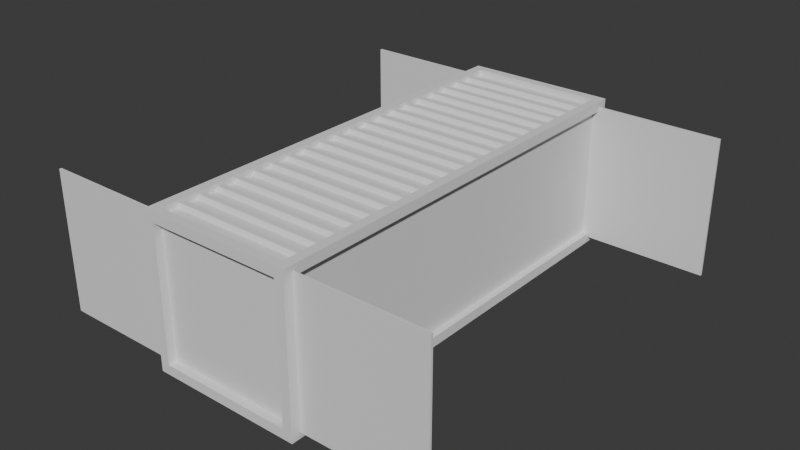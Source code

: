 # Source: cargo.blend  (saved by Blender 5.0.118; exported with 4.5.12 LTS)
import bpy
from mathutils import Matrix  # noqa: F401  (used for matrix-valued properties, if any)

bpy.ops.wm.read_factory_settings(use_empty=True)
scene = bpy.context.scene
scene.name = 'Scene'

# ---- collections
col_collection = bpy.data.collections.new('Collection'); scene.collection.children.link(col_collection)

# ---- world
world_world = bpy.data.worlds.new('World'); scene.world = world_world
world_world.use_nodes = True; world_world.node_tree.nodes.clear()
_N = world_world.node_tree.nodes; _L = world_world.node_tree.links
n0 = _N.new('ShaderNodeOutputWorld'); n0.name = 'World Output'; n0.location = (200, 100)
n1 = _N.new('ShaderNodeBackground'); n1.name = 'Background'; n1.location = (-200, 100)
n1.inputs[0].default_value = (0.05088, 0.05088, 0.05088, 1.0)
_L.new(n1.outputs[0], n0.inputs[0])
n0.is_active_output = True
world_world.color = (0.05088, 0.05088, 0.05088)
world_world.sun_shadow_jitter_overblur = 0.0

# ---- meshes
me_cube_003 = bpy.data.meshes.new('Cube.003')
me_cube_003.from_pydata([(-1.0, -1.0, -1.0), (-1.0, -1.0, 1.0), (-1.0, 1.0, -1.0), (-1.0, 1.0, 1.0), (1.0, -1.0, -1.0), (1.0, -1.0, 1.0), (1.0, 1.0, -1.0), (1.0, 1.0, 1.0), (-1.0, 0.9581, -1.0), (-1.0, -0.9581, -1.0), (-1.0, -0.9581, 1.0), (-1.0, 0.9581, 1.0), (1.0, -0.9581, -1.0), (1.0, 0.9581, -1.0), (1.0, 0.9581, 1.0), (1.0, -0.9581, 1.0), (-1.0, -1.0, -0.8711), (-1.0, -1.0, 0.8711), (-1.0, 1.0, 0.8711), (-1.0, 1.0, -0.8711), (1.0, 1.0, 0.8711), (1.0, 1.0, -0.8711), (1.0, -1.0, 0.8711), (1.0, -1.0, -0.8711), (1.0, 0.9581, 0.8711), (1.0, 0.9581, -0.8711), (1.0, -0.9581, 0.8711), (1.0, -0.9581, -0.8711), (-1.0, -0.9581, 0.8711), (-1.0, -0.9581, -0.8711), (-1.0, 0.9581, 0.8711), (-1.0, 0.9581, -0.8711), (0.8757, 1.0, -1.0), (-0.8757, 1.0, -1.0), (-0.8757, 1.0, 1.0), (0.8757, 1.0, 1.0), (-0.8757, -1.0, -1.0), (0.8757, -1.0, -1.0), (0.8757, -1.0, 1.0), (-0.8757, -1.0, 1.0), (-0.8757, 0.9581, 1.0), (0.8757, 0.9581, 1.0), (-0.8757, -0.9581, 1.0), (0.8757, -0.9581, 1.0), (0.8757, 0.9581, -1.0), (-0.8757, 0.9581, -1.0), (0.8757, -0.9581, -1.0), (-0.8757, -0.9581, -1.0), (0.8757, -1.0, -0.8711), (-0.8757, -1.0, -0.8711), (0.8757, -1.0, 0.8711), (-0.8757, -1.0, 0.8711), (-0.8757, 1.0, -0.8711), (0.8757, 1.0, -0.8711), (-0.8757, 1.0, 0.8711), (0.8757, 1.0, 0.8711), (0.918, 0.9581, 0.8711), (0.918, 0.9581, -0.8711), (0.918, -0.9581, 0.8711), (0.918, -0.9581, -0.8711), (-0.918, -0.9581, 0.8711), (-0.918, -0.9581, -0.8711), (-0.918, 0.9581, 0.8711), (-0.918, 0.9581, -0.8711), (-0.8757, 0.9581, 0.9209), (0.8757, 0.9581, 0.9209), (-0.8757, -0.9581, 0.9209), (0.8757, -0.9581, 0.9209), (0.8757, 0.9581, -0.9209), (-0.8757, 0.9581, -0.9209), (0.8757, -0.9581, -0.9209), (-0.8757, -0.9581, -0.9209), (0.8757, -0.9644, -0.8711), (-0.8757, -0.9644, -0.8711), (0.8757, -0.9644, 0.8711), (-0.8757, -0.9644, 0.8711), (-0.8757, 0.9644, -0.8711), (0.8757, 0.9644, -0.8711), (-0.8757, 0.9644, 0.8711), (0.8757, 0.9644, 0.8711)], [], [(30, 11, 3, 18), (55, 35, 7, 20), (26, 15, 5, 22), (51, 39, 1, 17), (46, 12, 4, 37), (42, 10, 1, 39), (34, 3, 11, 40), (40, 11, 10, 42), (32, 6, 13, 44), (44, 13, 12, 46), (20, 7, 14, 24), (24, 14, 15, 26), (17, 1, 10, 28), (28, 10, 11, 30), (9, 29, 31, 8), (29, 28, 60, 61), (0, 16, 29, 9), (16, 17, 28, 29), (13, 25, 27, 12), (30, 31, 63, 62), (6, 21, 25, 13), (21, 20, 24, 25), (36, 49, 16, 0), (49, 51, 17, 16), (12, 27, 23, 4), (27, 26, 22, 23), (32, 53, 21, 6), (53, 55, 20, 21), (8, 31, 19, 2), (31, 30, 18, 19), (19, 18, 54, 52), (51, 49, 73, 75), (2, 19, 52, 33), (33, 52, 53, 32), (23, 22, 50, 48), (52, 54, 78, 76), (4, 23, 48, 37), (37, 48, 49, 36), (8, 45, 47, 9), (42, 43, 67, 66), (2, 33, 45, 8), (33, 32, 44, 45), (14, 41, 43, 15), (44, 46, 70, 68), (7, 35, 41, 14), (35, 34, 40, 41), (15, 43, 38, 5), (43, 42, 39, 38), (9, 47, 36, 0), (47, 46, 37, 36), (22, 5, 38, 50), (50, 38, 39, 51), (18, 3, 34, 54), (54, 34, 35, 55), (26, 27, 59, 58), (27, 25, 57, 59), (25, 24, 56, 57), (31, 29, 61, 63), (24, 26, 58, 56), (28, 30, 62, 60), (41, 40, 64, 65), (43, 41, 65, 67), (47, 45, 69, 71), (40, 42, 66, 64), (46, 47, 71, 70), (45, 44, 68, 69), (76, 78, 79, 77), (72, 74, 75, 73), (55, 53, 77, 79), (54, 55, 79, 78), (53, 52, 76, 77), (50, 51, 75, 74), (48, 50, 74, 72), (49, 48, 72, 73)])
_uv = me_cube_003.uv_layers.new(name='UVMap')
_uv.uv.foreach_set('vector', [0.6089, 0.2448, 0.625, 0.2448, 0.625, 0.25, 0.6089, 0.25, 0.6089, 0.4845, 0.625, 0.4845, 0.625, 0.5, 0.6089, 0.5, 0.6089, 0.7448, 0.625, 0.7448, 0.625, 0.75, 0.6089, 0.75, 0.6089, 0.9845, 0.625, 0.9845, 0.625, 1.0, 0.6089, 1.0, 0.3595, 0.7448, 0.375, 0.7448, 0.375, 0.75, 0.3595, 0.75, 0.8595, 0.7448, 0.875, 0.7448, 0.875, 0.75, 0.8595, 0.75, 0.8595, 0.5, 0.875, 0.5, 0.875, 0.5052, 0.8595, 0.5052, 0.8595, 0.5052, 0.875, 0.5052, 0.875, 0.7448, 0.8595, 0.7448, 0.3595, 0.5, 0.375, 0.5, 0.375, 0.5052, 0.3595, 0.5052, 0.3595, 0.5052, 0.375, 0.5052, 0.375, 0.7448, 0.3595, 0.7448, 0.6089, 0.5, 0.625, 0.5, 0.625, 0.5052, 0.6089, 0.5052, 0.6089, 0.5052, 0.625, 0.5052, 0.625, 0.7448, 0.6089, 0.7448, 0.6089, 0.0, 0.625, 0.0, 0.625, 0.005234, 0.6089, 0.005234, 0.6089, 0.005234, 0.625, 0.005234, 0.625, 0.2448, 0.6089, 0.2448, 0.375, 0.005234, 0.3911, 0.005234, 0.3911, 0.2448, 0.375, 0.2448, 0.3911, 0.005234, 0.6089, 0.005234, 0.6089, 0.005234, 0.3911, 0.005234, 0.375, 0.0, 0.3911, 0.0, 0.3911, 0.005234, 0.375, 0.005234, 0.3911, 0.0, 0.6089, 0.0, 0.6089, 0.005234, 0.3911, 0.005234, 0.375, 0.5052, 0.3911, 0.5052, 0.3911, 0.7448, 0.375, 0.7448, 0.6089, 0.2448, 0.3911, 0.2448, 0.3911, 0.2448, 0.6089, 0.2448, 0.375, 0.5, 0.3911, 0.5, 0.3911, 0.5052, 0.375, 0.5052, 0.3911, 0.5, 0.6089, 0.5, 0.6089, 0.5052, 0.3911, 0.5052, 0.375, 0.9845, 0.3911, 0.9845, 0.3911, 1.0, 0.375, 1.0, 0.3911, 0.9845, 0.6089, 0.9845, 0.6089, 1.0, 0.3911, 1.0, 0.375, 0.7448, 0.3911, 0.7448, 0.3911, 0.75, 0.375, 0.75, 0.3911, 0.7448, 0.6089, 0.7448, 0.6089, 0.75, 0.3911, 0.75, 0.375, 0.4845, 0.3911, 0.4845, 0.3911, 0.5, 0.375, 0.5, 0.3911, 0.4845, 0.6089, 0.4845, 0.6089, 0.5, 0.3911, 0.5, 0.375, 0.2448, 0.3911, 0.2448, 0.3911, 0.25, 0.375, 0.25, 0.3911, 0.2448, 0.6089, 0.2448, 0.6089, 0.25, 0.3911, 0.25, 0.3911, 0.25, 0.6089, 0.25, 0.6089, 0.2655, 0.3911, 0.2655, 0.6089, 0.9845, 0.3911, 0.9845, 0.3911, 0.9845, 0.6089, 0.9845, 0.375, 0.25, 0.3911, 0.25, 0.3911, 0.2655, 0.375, 0.2655, 0.375, 0.2655, 0.3911, 0.2655, 0.3911, 0.4845, 0.375, 0.4845, 0.3911, 0.75, 0.6089, 0.75, 0.6089, 0.7655, 0.3911, 0.7655, 0.3911, 0.2655, 0.6089, 0.2655, 0.6089, 0.2655, 0.3911, 0.2655, 0.375, 0.75, 0.3911, 0.75, 0.3911, 0.7655, 0.375, 0.7655, 0.375, 0.7655, 0.3911, 0.7655, 0.3911, 0.9845, 0.375, 0.9845, 0.125, 0.5052, 0.1405, 0.5052, 0.1405, 0.7448, 0.125, 0.7448, 0.8595, 0.7448, 0.6405, 0.7448, 0.6405, 0.7448, 0.8595, 0.7448, 0.125, 0.5, 0.1405, 0.5, 0.1405, 0.5052, 0.125, 0.5052, 0.1405, 0.5, 0.3595, 0.5, 0.3595, 0.5052, 0.1405, 0.5052, 0.625, 0.5052, 0.6405, 0.5052, 0.6405, 0.7448, 0.625, 0.7448, 0.3595, 0.5052, 0.3595, 0.7448, 0.3595, 0.7448, 0.3595, 0.5052, 0.625, 0.5, 0.6405, 0.5, 0.6405, 0.5052, 0.625, 0.5052, 0.6405, 0.5, 0.8595, 0.5, 0.8595, 0.5052, 0.6405, 0.5052, 0.625, 0.7448, 0.6405, 0.7448, 0.6405, 0.75, 0.625, 0.75, 0.6405, 0.7448, 0.8595, 0.7448, 0.8595, 0.75, 0.6405, 0.75, 0.125, 0.7448, 0.1405, 0.7448, 0.1405, 0.75, 0.125, 0.75, 0.1405, 0.7448, 0.3595, 0.7448, 0.3595, 0.75, 0.1405, 0.75, 0.6089, 0.75, 0.625, 0.75, 0.625, 0.7655, 0.6089, 0.7655, 0.6089, 0.7655, 0.625, 0.7655, 0.625, 0.9845, 0.6089, 0.9845, 0.6089, 0.25, 0.625, 0.25, 0.625, 0.2655, 0.6089, 0.2655, 0.6089, 0.2655, 0.625, 0.2655, 0.625, 0.4845, 0.6089, 0.4845, 0.6089, 0.7448, 0.3911, 0.7448, 0.3911, 0.7448, 0.6089, 0.7448, 0.3911, 0.7448, 0.3911, 0.5052, 0.3911, 0.5052, 0.3911, 0.7448, 0.3911, 0.5052, 0.6089, 0.5052, 0.6089, 0.5052, 0.3911, 0.5052, 0.3911, 0.2448, 0.3911, 0.005234, 0.3911, 0.005234, 0.3911, 0.2448, 0.6089, 0.5052, 0.6089, 0.7448, 0.6089, 0.7448, 0.6089, 0.5052, 0.6089, 0.005234, 0.6089, 0.2448, 0.6089, 0.2448, 0.6089, 0.005234, 0.6405, 0.5052, 0.8595, 0.5052, 0.8595, 0.5052, 0.6405, 0.5052, 0.6405, 0.7448, 0.6405, 0.5052, 0.6405, 0.5052, 0.6405, 0.7448, 0.1405, 0.7448, 0.1405, 0.5052, 0.1405, 0.5052, 0.1405, 0.7448, 0.8595, 0.5052, 0.8595, 0.7448, 0.8595, 0.7448, 0.8595, 0.5052, 0.3595, 0.7448, 0.1405, 0.7448, 0.1405, 0.7448, 0.3595, 0.7448, 0.1405, 0.5052, 0.3595, 0.5052, 0.3595, 0.5052, 0.1405, 0.5052, 0.3911, 0.2655, 0.6089, 0.2655, 0.6089, 0.4845, 0.3911, 0.4845, 0.3911, 0.7655, 0.6089, 0.7655, 0.6089, 0.9845, 0.3911, 0.9845, 0.6089, 0.4845, 0.3911, 0.4845, 0.3911, 0.4845, 0.6089, 0.4845, 0.6089, 0.2655, 0.6089, 0.4845, 0.6089, 0.4845, 0.6089, 0.2655, 0.3911, 0.4845, 0.3911, 0.2655, 0.3911, 0.2655, 0.3911, 0.4845, 0.6089, 0.7655, 0.6089, 0.9845, 0.6089, 0.9845, 0.6089, 0.7655, 0.3911, 0.7655, 0.6089, 0.7655, 0.6089, 0.7655, 0.3911, 0.7655, 0.3911, 0.9845, 0.3911, 0.7655, 0.3911, 0.7655, 0.3911, 0.9845])
me_cube_003.update()
me_cube_004 = bpy.data.meshes.new('Cube.004')
me_cube_004.from_pydata([(0.8757, 0.9581, -0.9209), (-0.8757, 0.9581, -0.9209), (0.8757, -0.9581, -0.9209), (-0.8757, -0.9581, -0.9209), (-0.8757, 0.8894, -0.9209), (-0.8757, 0.8443, -0.9209), (-0.8757, 0.7982, -0.9209), (-0.8757, 0.7531, -0.9209), (-0.8757, 0.7069, -0.9209), (-0.8757, 0.6618, -0.9209), (-0.8757, 0.6157, -0.9209), (-0.8757, 0.5706, -0.9209), (-0.8757, 0.5244, -0.9209), (-0.8757, 0.4793, -0.9209), (-0.8757, 0.4332, -0.9209), (-0.8757, 0.3881, -0.9209), (-0.8757, 0.3419, -0.9209), (-0.8757, 0.2968, -0.9209), (-0.8757, 0.2507, -0.9209), (-0.8757, 0.2056, -0.9209), (-0.8757, 0.1594, -0.9209), (-0.8757, 0.1143, -0.9209), (-0.8757, 0.06817, -0.9209), (-0.8757, 0.02308, -0.9209), (-0.8757, -0.02308, -0.9209), (-0.8757, -0.06817, -0.9209), (-0.8757, -0.1143, -0.9209), (-0.8757, -0.1594, -0.9209), (-0.8757, -0.2056, -0.9209), (-0.8757, -0.2507, -0.9209), (-0.8757, -0.2968, -0.9209), (-0.8757, -0.3419, -0.9209), (-0.8757, -0.3881, -0.9209), (-0.8757, -0.4332, -0.9209), (-0.8757, -0.4793, -0.9209), (-0.8757, -0.5244, -0.9209), (-0.8757, -0.5706, -0.9209), (-0.8757, -0.6157, -0.9209), (-0.8757, -0.6618, -0.9209), (-0.8757, -0.7069, -0.9209), (-0.8757, -0.7531, -0.9209), (-0.8757, -0.7982, -0.9209), (-0.8757, -0.8443, -0.9209), (-0.8757, -0.8894, -0.9209), (0.8757, 0.8443, -0.9209), (0.8757, 0.8894, -0.9209), (0.8757, 0.7531, -0.9209), (0.8757, 0.7982, -0.9209), (0.8757, 0.6618, -0.9209), (0.8757, 0.7069, -0.9209), (0.8757, 0.5706, -0.9209), (0.8757, 0.6157, -0.9209), (0.8757, 0.4793, -0.9209), (0.8757, 0.5244, -0.9209), (0.8757, 0.3881, -0.9209), (0.8757, 0.4332, -0.9209), (0.8757, 0.2968, -0.9209), (0.8757, 0.3419, -0.9209), (0.8757, 0.2056, -0.9209), (0.8757, 0.2507, -0.9209), (0.8757, 0.1143, -0.9209), (0.8757, 0.1594, -0.9209), (0.8757, 0.02308, -0.9209), (0.8757, 0.06817, -0.9209), (0.8757, -0.06817, -0.9209), (0.8757, -0.02308, -0.9209), (0.8757, -0.1594, -0.9209), (0.8757, -0.1143, -0.9209), (0.8757, -0.2507, -0.9209), (0.8757, -0.2056, -0.9209), (0.8757, -0.3419, -0.9209), (0.8757, -0.2968, -0.9209), (0.8757, -0.4332, -0.9209), (0.8757, -0.3881, -0.9209), (0.8757, -0.5244, -0.9209), (0.8757, -0.4793, -0.9209), (0.8757, -0.6157, -0.9209), (0.8757, -0.5706, -0.9209), (0.8757, -0.7069, -0.9209), (0.8757, -0.6618, -0.9209), (0.8757, -0.7982, -0.9209), (0.8757, -0.7531, -0.9209), (0.8757, -0.8894, -0.9209), (0.8757, -0.8443, -0.9209), (0.8662, 0.88, -0.978), (0.8662, 0.8538, -0.978), (-0.8662, 0.8538, -0.978), (-0.8662, 0.88, -0.978), (0.8662, 0.7887, -0.978), (0.8662, 0.7625, -0.978), (-0.8662, 0.7625, -0.978), (-0.8662, 0.7887, -0.978), (0.8662, 0.6975, -0.978), (0.8662, 0.6713, -0.978), (-0.8662, 0.6713, -0.978), (-0.8662, 0.6975, -0.978), (0.8662, 0.6062, -0.978), (0.8662, 0.58, -0.978), (-0.8662, 0.58, -0.978), (-0.8662, 0.6062, -0.978), (0.8662, 0.515, -0.978), (0.8662, 0.4888, -0.978), (-0.8662, 0.4888, -0.978), (-0.8662, 0.515, -0.978), (0.8662, 0.4237, -0.978), (0.8662, 0.3975, -0.978), (-0.8662, 0.3975, -0.978), (-0.8662, 0.4237, -0.978), (0.8662, 0.3325, -0.978), (0.8662, 0.3063, -0.978), (-0.8662, 0.3063, -0.978), (-0.8662, 0.3325, -0.978), (0.8662, 0.2412, -0.978), (0.8662, 0.215, -0.978), (-0.8662, 0.215, -0.978), (-0.8662, 0.2412, -0.978), (0.8662, 0.15, -0.978), (0.8662, 0.1238, -0.978), (-0.8662, 0.1238, -0.978), (-0.8662, 0.15, -0.978), (0.8662, 0.05872, -0.978), (0.8662, 0.03253, -0.978), (-0.8662, 0.03253, -0.978), (-0.8662, 0.05872, -0.978), (0.8662, -0.03253, -0.978), (0.8662, -0.05872, -0.978), (-0.8662, -0.05872, -0.978), (-0.8662, -0.03253, -0.978), (0.8662, -0.1238, -0.978), (0.8662, -0.15, -0.978), (-0.8662, -0.15, -0.978), (-0.8662, -0.1238, -0.978), (0.8662, -0.215, -0.978), (0.8662, -0.2412, -0.978), (-0.8662, -0.2412, -0.978), (-0.8662, -0.215, -0.978), (0.8662, -0.3063, -0.978), (0.8662, -0.3325, -0.978), (-0.8662, -0.3325, -0.978), (-0.8662, -0.3063, -0.978), (0.8662, -0.3975, -0.978), (0.8662, -0.4237, -0.978), (-0.8662, -0.4237, -0.978), (-0.8662, -0.3975, -0.978), (0.8662, -0.4888, -0.978), (0.8662, -0.515, -0.978), (-0.8662, -0.515, -0.978), (-0.8662, -0.4888, -0.978), (0.8662, -0.58, -0.978), (0.8662, -0.6062, -0.978), (-0.8662, -0.6062, -0.978), (-0.8662, -0.58, -0.978), (0.8662, -0.6713, -0.978), (0.8662, -0.6975, -0.978), (-0.8662, -0.6975, -0.978), (-0.8662, -0.6713, -0.978), (0.8662, -0.7625, -0.978), (0.8662, -0.7887, -0.978), (-0.8662, -0.7887, -0.978), (-0.8662, -0.7625, -0.978), (0.8662, -0.8538, -0.978), (0.8662, -0.88, -0.978), (-0.8662, -0.88, -0.978), (-0.8662, -0.8538, -0.978)], [], [(22, 63, 120, 123), (76, 37, 150, 149), (51, 50, 97, 96), (23, 22, 123, 122), (77, 76, 149, 148), (8, 49, 92, 95), (62, 23, 122, 121), (34, 75, 144, 147), (9, 8, 95, 94), (63, 62, 121, 120), (35, 34, 147, 146), (48, 9, 94, 93), (20, 61, 116, 119), (74, 35, 146, 145), (49, 48, 93, 92), (21, 20, 119, 118), (75, 74, 145, 144), (6, 47, 88, 91), (60, 21, 118, 117), (32, 73, 140, 143), (1, 0, 45, 4), (5, 44, 47, 6), (7, 46, 49, 8), (9, 48, 51, 10), (11, 50, 53, 12), (13, 52, 55, 14), (15, 54, 57, 16), (17, 56, 59, 18), (19, 58, 61, 20), (21, 60, 63, 22), (23, 62, 65, 24), (25, 64, 67, 26), (27, 66, 69, 28), (29, 68, 71, 30), (31, 70, 73, 32), (33, 72, 75, 34), (35, 74, 77, 36), (37, 76, 79, 38), (39, 78, 81, 40), (41, 80, 83, 42), (43, 82, 2, 3), (85, 86, 87, 84), (89, 90, 91, 88), (93, 94, 95, 92), (97, 98, 99, 96), (101, 102, 103, 100), (105, 106, 107, 104), (109, 110, 111, 108), (113, 114, 115, 112), (117, 118, 119, 116), (121, 122, 123, 120), (125, 126, 127, 124), (129, 130, 131, 128), (133, 134, 135, 132), (137, 138, 139, 136), (141, 142, 143, 140), (145, 146, 147, 144), (149, 150, 151, 148), (153, 154, 155, 152), (157, 158, 159, 156), (161, 162, 163, 160), (50, 11, 98, 97), (37, 36, 151, 150), (65, 64, 125, 124), (11, 10, 99, 98), (36, 77, 148, 151), (64, 25, 126, 125), (10, 51, 96, 99), (79, 78, 153, 152), (25, 24, 127, 126), (53, 52, 101, 100), (78, 39, 154, 153), (24, 65, 124, 127), (52, 13, 102, 101), (39, 38, 155, 154), (67, 66, 129, 128), (13, 12, 103, 102), (38, 79, 152, 155), (66, 27, 130, 129), (12, 53, 100, 103), (81, 80, 157, 156), (27, 26, 131, 130), (55, 54, 105, 104), (80, 41, 158, 157), (26, 67, 128, 131), (54, 15, 106, 105), (41, 40, 159, 158), (69, 68, 133, 132), (15, 14, 107, 106), (40, 81, 156, 159), (68, 29, 134, 133), (14, 55, 104, 107), (83, 82, 161, 160), (29, 28, 135, 134), (57, 56, 109, 108), (82, 43, 162, 161), (28, 69, 132, 135), (56, 17, 110, 109), (43, 42, 163, 162), (71, 70, 137, 136), (17, 16, 111, 110), (45, 44, 85, 84), (42, 83, 160, 163), (70, 31, 138, 137), (16, 57, 108, 111), (44, 5, 86, 85), (31, 30, 139, 138), (59, 58, 113, 112), (5, 4, 87, 86), (30, 71, 136, 139), (58, 19, 114, 113), (4, 45, 84, 87), (73, 72, 141, 140), (19, 18, 115, 114), (47, 46, 89, 88), (72, 33, 142, 141), (18, 59, 112, 115), (46, 7, 90, 89), (33, 32, 143, 142), (61, 60, 117, 116), (7, 6, 91, 90)])
_uv = me_cube_004.uv_layers.new(name='UVMap')
_uv.uv.foreach_set('vector', [0.1405, 0.6165, 0.3595, 0.6165, 0.3595, 0.6165, 0.1405, 0.6165, 0.3595, 0.702, 0.1405, 0.702, 0.1405, 0.702, 0.3595, 0.702, 0.0, 0.0, 0.0, 0.0, 0.0, 0.0, 0.0, 0.0, 0.0, 0.0, 0.0, 0.0, 0.0, 0.0, 0.0, 0.0, 0.0, 0.0, 0.0, 0.0, 0.0, 0.0, 0.0, 0.0, 0.1405, 0.5366, 0.3595, 0.5366, 0.3595, 0.5366, 0.1405, 0.5366, 0.3595, 0.6221, 0.1405, 0.6221, 0.1405, 0.6221, 0.3595, 0.6221, 0.1405, 0.6849, 0.3595, 0.6849, 0.3595, 0.6849, 0.1405, 0.6849, 0.0, 0.0, 0.0, 0.0, 0.0, 0.0, 0.0, 0.0, 0.0, 0.0, 0.0, 0.0, 0.0, 0.0, 0.0, 0.0, 0.0, 0.0, 0.0, 0.0, 0.0, 0.0, 0.0, 0.0, 0.3595, 0.5423, 0.1405, 0.5423, 0.1405, 0.5423, 0.3595, 0.5423, 0.1405, 0.6051, 0.3595, 0.6051, 0.3595, 0.6051, 0.1405, 0.6051, 0.3595, 0.6906, 0.1405, 0.6906, 0.1405, 0.6906, 0.3595, 0.6906, 0.0, 0.0, 0.0, 0.0, 0.0, 0.0, 0.0, 0.0, 0.0, 0.0, 0.0, 0.0, 0.0, 0.0, 0.0, 0.0, 0.0, 0.0, 0.0, 0.0, 0.0, 0.0, 0.0, 0.0, 0.1405, 0.5252, 0.3595, 0.5252, 0.3595, 0.5252, 0.1405, 0.5252, 0.3595, 0.6107, 0.1405, 0.6107, 0.1405, 0.6107, 0.3595, 0.6107, 0.1405, 0.6735, 0.3595, 0.6735, 0.3595, 0.6735, 0.1405, 0.6735, 0.1405, 0.5052, 0.3595, 0.5052, 0.3595, 0.5138, 0.1405, 0.5138, 0.1405, 0.5195, 0.3595, 0.5195, 0.3595, 0.5252, 0.1405, 0.5252, 0.1405, 0.5309, 0.3595, 0.5309, 0.3595, 0.5366, 0.1405, 0.5366, 0.1405, 0.5423, 0.3595, 0.5423, 0.3595, 0.548, 0.1405, 0.548, 0.1405, 0.5537, 0.3595, 0.5537, 0.3595, 0.5594, 0.1405, 0.5594, 0.1405, 0.5651, 0.3595, 0.5651, 0.3595, 0.5709, 0.1405, 0.5709, 0.1405, 0.5765, 0.3595, 0.5765, 0.3595, 0.5823, 0.1405, 0.5823, 0.1405, 0.5879, 0.3595, 0.5879, 0.3595, 0.5937, 0.1405, 0.5937, 0.1405, 0.5993, 0.3595, 0.5993, 0.3595, 0.6051, 0.1405, 0.6051, 0.1405, 0.6107, 0.3595, 0.6107, 0.3595, 0.6165, 0.1405, 0.6165, 0.1405, 0.6221, 0.3595, 0.6221, 0.3595, 0.6279, 0.1405, 0.6279, 0.1405, 0.6335, 0.3595, 0.6335, 0.3595, 0.6393, 0.1405, 0.6393, 0.1405, 0.6449, 0.3595, 0.6449, 0.3595, 0.6507, 0.1405, 0.6507, 0.1405, 0.6563, 0.3595, 0.6563, 0.3595, 0.6621, 0.1405, 0.6621, 0.1405, 0.6677, 0.3595, 0.6677, 0.3595, 0.6735, 0.1405, 0.6735, 0.1405, 0.6791, 0.3595, 0.6791, 0.3595, 0.6849, 0.1405, 0.6849, 0.1405, 0.6906, 0.3595, 0.6906, 0.3595, 0.6963, 0.1405, 0.6963, 0.1405, 0.702, 0.3595, 0.702, 0.3595, 0.7077, 0.1405, 0.7077, 0.1405, 0.7134, 0.3595, 0.7134, 0.3595, 0.7191, 0.1405, 0.7191, 0.1405, 0.7248, 0.3595, 0.7248, 0.3595, 0.7305, 0.1405, 0.7305, 0.1405, 0.7362, 0.3595, 0.7362, 0.3595, 0.7448, 0.1405, 0.7448, 0.3595, 0.5195, 0.1405, 0.5195, 0.1405, 0.5138, 0.3595, 0.5138, 0.3595, 0.5309, 0.1405, 0.5309, 0.1405, 0.5252, 0.3595, 0.5252, 0.3595, 0.5423, 0.1405, 0.5423, 0.1405, 0.5366, 0.3595, 0.5366, 0.3595, 0.5537, 0.1405, 0.5537, 0.1405, 0.548, 0.3595, 0.548, 0.3595, 0.5651, 0.1405, 0.5651, 0.1405, 0.5594, 0.3595, 0.5594, 0.3595, 0.5765, 0.1405, 0.5765, 0.1405, 0.5709, 0.3595, 0.5709, 0.3595, 0.5879, 0.1405, 0.5879, 0.1405, 0.5823, 0.3595, 0.5823, 0.3595, 0.5993, 0.1405, 0.5993, 0.1405, 0.5937, 0.3595, 0.5937, 0.3595, 0.6107, 0.1405, 0.6107, 0.1405, 0.6051, 0.3595, 0.6051, 0.3595, 0.6221, 0.1405, 0.6221, 0.1405, 0.6165, 0.3595, 0.6165, 0.3595, 0.6335, 0.1405, 0.6335, 0.1405, 0.6279, 0.3595, 0.6279, 0.3595, 0.6449, 0.1405, 0.6449, 0.1405, 0.6393, 0.3595, 0.6393, 0.3595, 0.6563, 0.1405, 0.6563, 0.1405, 0.6507, 0.3595, 0.6507, 0.3595, 0.6677, 0.1405, 0.6677, 0.1405, 0.6621, 0.3595, 0.6621, 0.3595, 0.6791, 0.1405, 0.6791, 0.1405, 0.6735, 0.3595, 0.6735, 0.3595, 0.6906, 0.1405, 0.6906, 0.1405, 0.6849, 0.3595, 0.6849, 0.3595, 0.702, 0.1405, 0.702, 0.1405, 0.6963, 0.3595, 0.6963, 0.3595, 0.7134, 0.1405, 0.7134, 0.1405, 0.7077, 0.3595, 0.7077, 0.3595, 0.7248, 0.1405, 0.7248, 0.1405, 0.7191, 0.3595, 0.7191, 0.3595, 0.7362, 0.1405, 0.7362, 0.1405, 0.7305, 0.3595, 0.7305, 0.3595, 0.5537, 0.1405, 0.5537, 0.1405, 0.5537, 0.3595, 0.5537, 0.0, 0.0, 0.0, 0.0, 0.0, 0.0, 0.0, 0.0, 0.0, 0.0, 0.0, 0.0, 0.0, 0.0, 0.0, 0.0, 0.0, 0.0, 0.0, 0.0, 0.0, 0.0, 0.0, 0.0, 0.1405, 0.6963, 0.3595, 0.6963, 0.3595, 0.6963, 0.1405, 0.6963, 0.3595, 0.6335, 0.1405, 0.6335, 0.1405, 0.6335, 0.3595, 0.6335, 0.1405, 0.548, 0.3595, 0.548, 0.3595, 0.548, 0.1405, 0.548, 0.0, 0.0, 0.0, 0.0, 0.0, 0.0, 0.0, 0.0, 0.0, 0.0, 0.0, 0.0, 0.0, 0.0, 0.0, 0.0, 0.0, 0.0, 0.0, 0.0, 0.0, 0.0, 0.0, 0.0, 0.3595, 0.7134, 0.1405, 0.7134, 0.1405, 0.7134, 0.3595, 0.7134, 0.1405, 0.6279, 0.3595, 0.6279, 0.3595, 0.6279, 0.1405, 0.6279, 0.3595, 0.5651, 0.1405, 0.5651, 0.1405, 0.5651, 0.3595, 0.5651, 0.0, 0.0, 0.0, 0.0, 0.0, 0.0, 0.0, 0.0, 0.0, 0.0, 0.0, 0.0, 0.0, 0.0, 0.0, 0.0, 0.0, 0.0, 0.0, 0.0, 0.0, 0.0, 0.0, 0.0, 0.1405, 0.7077, 0.3595, 0.7077, 0.3595, 0.7077, 0.1405, 0.7077, 0.3595, 0.6449, 0.1405, 0.6449, 0.1405, 0.6449, 0.3595, 0.6449, 0.1405, 0.5594, 0.3595, 0.5594, 0.3595, 0.5594, 0.1405, 0.5594, 0.0, 0.0, 0.0, 0.0, 0.0, 0.0, 0.0, 0.0, 0.0, 0.0, 0.0, 0.0, 0.0, 0.0, 0.0, 0.0, 0.0, 0.0, 0.0, 0.0, 0.0, 0.0, 0.0, 0.0, 0.3595, 0.7248, 0.1405, 0.7248, 0.1405, 0.7248, 0.3595, 0.7248, 0.1405, 0.6393, 0.3595, 0.6393, 0.3595, 0.6393, 0.1405, 0.6393, 0.3595, 0.5765, 0.1405, 0.5765, 0.1405, 0.5765, 0.3595, 0.5765, 0.0, 0.0, 0.0, 0.0, 0.0, 0.0, 0.0, 0.0, 0.0, 0.0, 0.0, 0.0, 0.0, 0.0, 0.0, 0.0, 0.0, 0.0, 0.0, 0.0, 0.0, 0.0, 0.0, 0.0, 0.1405, 0.7191, 0.3595, 0.7191, 0.3595, 0.7191, 0.1405, 0.7191, 0.3595, 0.6563, 0.1405, 0.6563, 0.1405, 0.6563, 0.3595, 0.6563, 0.1405, 0.5709, 0.3595, 0.5709, 0.3595, 0.5709, 0.1405, 0.5709, 0.0, 0.0, 0.0, 0.0, 0.0, 0.0, 0.0, 0.0, 0.0, 0.0, 0.0, 0.0, 0.0, 0.0, 0.0, 0.0, 0.0, 0.0, 0.0, 0.0, 0.0, 0.0, 0.0, 0.0, 0.3595, 0.7362, 0.1405, 0.7362, 0.1405, 0.7362, 0.3595, 0.7362, 0.1405, 0.6507, 0.3595, 0.6507, 0.3595, 0.6507, 0.1405, 0.6507, 0.3595, 0.5879, 0.1405, 0.5879, 0.1405, 0.5879, 0.3595, 0.5879, 0.0, 0.0, 0.0, 0.0, 0.0, 0.0, 0.0, 0.0, 0.0, 0.0, 0.0, 0.0, 0.0, 0.0, 0.0, 0.0, 0.0, 0.0, 0.0, 0.0, 0.0, 0.0, 0.0, 0.0, 0.0, 0.0, 0.0, 0.0, 0.0, 0.0, 0.0, 0.0, 0.1405, 0.7305, 0.3595, 0.7305, 0.3595, 0.7305, 0.1405, 0.7305, 0.3595, 0.6677, 0.1405, 0.6677, 0.1405, 0.6677, 0.3595, 0.6677, 0.1405, 0.5823, 0.3595, 0.5823, 0.3595, 0.5823, 0.1405, 0.5823, 0.3595, 0.5195, 0.1405, 0.5195, 0.1405, 0.5195, 0.3595, 0.5195, 0.0, 0.0, 0.0, 0.0, 0.0, 0.0, 0.0, 0.0, 0.0, 0.0, 0.0, 0.0, 0.0, 0.0, 0.0, 0.0, 0.0, 0.0, 0.0, 0.0, 0.0, 0.0, 0.0, 0.0, 0.1405, 0.6621, 0.3595, 0.6621, 0.3595, 0.6621, 0.1405, 0.6621, 0.3595, 0.5993, 0.1405, 0.5993, 0.1405, 0.5993, 0.3595, 0.5993, 0.1405, 0.5138, 0.3595, 0.5138, 0.3595, 0.5138, 0.1405, 0.5138, 0.0, 0.0, 0.0, 0.0, 0.0, 0.0, 0.0, 0.0, 0.0, 0.0, 0.0, 0.0, 0.0, 0.0, 0.0, 0.0, 0.0, 0.0, 0.0, 0.0, 0.0, 0.0, 0.0, 0.0, 0.3595, 0.6791, 0.1405, 0.6791, 0.1405, 0.6791, 0.3595, 0.6791, 0.1405, 0.5937, 0.3595, 0.5937, 0.3595, 0.5937, 0.1405, 0.5937, 0.3595, 0.5309, 0.1405, 0.5309, 0.1405, 0.5309, 0.3595, 0.5309, 0.0, 0.0, 0.0, 0.0, 0.0, 0.0, 0.0, 0.0, 0.0, 0.0, 0.0, 0.0, 0.0, 0.0, 0.0, 0.0, 0.0, 0.0, 0.0, 0.0, 0.0, 0.0, 0.0, 0.0])
me_cube_004.update()
me_cube_005 = bpy.data.meshes.new('Cube.005')
me_cube_005.from_pydata([(0.918, 0.9581, 0.8711), (0.918, 0.9581, -0.8711), (0.918, -0.9581, 0.8711), (0.918, -0.9581, -0.8711)], [], [(1, 0, 2, 3)])
_uv = me_cube_005.uv_layers.new(name='UVMap')
_uv.uv.foreach_set('vector', [0.3911, 0.5052, 0.6089, 0.5052, 0.6089, 0.7448, 0.3911, 0.7448])
me_cube_005.update()
me_cube_006 = bpy.data.meshes.new('Cube.006')
me_cube_006.from_pydata([(0.918, 0.9581, 0.8711), (0.918, 0.9581, -0.8711), (0.918, -0.9581, 0.8711), (0.918, -0.9581, -0.8711)], [], [(1, 0, 2, 3)])
_uv = me_cube_006.uv_layers.new(name='UVMap')
_uv.uv.foreach_set('vector', [0.3911, 0.5052, 0.6089, 0.5052, 0.6089, 0.7448, 0.3911, 0.7448])
me_cube_006.update()
me_cube_001 = bpy.data.meshes.new('Cube.001')
me_cube_001.from_pydata([(-0.8937, -1.522e-05, -0.9248), (-2.645, -1.522e-05, -0.9248), (-0.8937, -1.522e-05, 0.9248), (-2.645, -1.522e-05, 0.9248)], [], [(0, 2, 3, 1)])
_uv = me_cube_001.uv_layers.new(name='UVMap')
_uv.uv.foreach_set('vector', [0.3911, 0.7655, 0.6089, 0.7655, 0.6089, 0.9845, 0.3911, 0.9845])
me_cube_001.update()
arm_armature_005 = bpy.data.armatures.new('Armature.005')  # bones are not reproduced
arm_armature_006 = bpy.data.armatures.new('Armature.006')  # bones are not reproduced
arm_armature = bpy.data.armatures.new('Armature')  # bones are not reproduced

# ---- objects
ob_cube = bpy.data.objects.new('Cube', me_cube_003)
ob_atas = bpy.data.objects.new('atas', me_cube_004)
ob_cube_002 = bpy.data.objects.new('Cube.002', me_cube_005)
ob_armature = bpy.data.objects.new('Armature', arm_armature_005)
ob_cube_003 = bpy.data.objects.new('Cube.003', me_cube_006)
ob_armature_001 = bpy.data.objects.new('Armature.001', arm_armature_006)
ob_cube_001 = bpy.data.objects.new('Cube.001', me_cube_001)
ob_armature_002 = bpy.data.objects.new('Armature.002', arm_armature)

# ---- transforms, parenting, visibility, modifiers, constraints
ob_cube.location = (0.0, 0.0, 0.0)
ob_cube.scale = (8.233, 23.74, 8.233)
ob_atas.location = (0.0, 0.0, 0.0)
ob_atas.scale = (8.233, 23.74, 8.233)
_m = ob_atas.modifiers.new('Mirror', 'MIRROR')
_m.use_axis = (False, False, True)
_m.mirror_object = ob_cube
ob_cube_002.parent = ob_armature
ob_cube_002.matrix_parent_inverse = Matrix(((7.55e-08, -0.0, -1.0, 7.525), (-0.0, 1.0, -0.0, -0.0), (1.0, 0.0, 7.55e-08, -6.356), (-0.0, -0.0, -0.0, 1.0)))
ob_cube_002.location = (0.0, 0.0, 0.0)
ob_cube_002.scale = (8.233, 23.74, 8.233)
_vg = ob_cube_002.vertex_groups.new(name='Bone')
_vg = ob_cube_002.vertex_groups.new(name='Bone.001')
_vg.add([0, 1, 2, 3], 1.0, 'REPLACE')
_m = ob_cube_002.modifiers.new('Armature', 'ARMATURE')
_m.object = ob_armature
_m = ob_cube_002.modifiers.new('Solidify', 'SOLIDIFY')
_m.thickness = 0.02
_m = ob_cube_002.modifiers.new('Mirror', 'MIRROR')
ob_armature.location = (6.356, 0.0, 7.525)
ob_armature.rotation_euler = (-0.0, 1.571, 0.0)
ob_cube_003.parent = ob_armature_001
ob_cube_003.matrix_parent_inverse = Matrix(((7.55e-08, -0.0, -1.0, -7.538), (-0.0, 1.0, -0.0, -0.0), (1.0, -0.0, 7.55e-08, -6.374), (-0.0, -0.0, -0.0, 1.0)))
ob_cube_003.location = (0.0, 0.0, 0.0)
ob_cube_003.scale = (8.233, 23.74, 8.233)
_vg = ob_cube_003.vertex_groups.new(name='Bone')
_vg = ob_cube_003.vertex_groups.new(name='Bone.001')
_vg.add([0, 1, 2, 3], 1.0, 'REPLACE')
_m = ob_cube_003.modifiers.new('Armature', 'ARMATURE')
_m.object = ob_armature_001
_m = ob_cube_003.modifiers.new('Mirror', 'MIRROR')
_m = ob_cube_003.modifiers.new('Solidify', 'SOLIDIFY')
_m.thickness = 0.02
ob_armature_001.location = (6.374, 0.0, -7.538)
ob_armature_001.rotation_euler = (-0.0, 1.571, 0.0)
ob_cube_001.parent = ob_armature_002
ob_cube_001.matrix_parent_inverse = Matrix(((7.55e-08, -0.0, 1.0, 4.789e-07), (-0.0, 1.0, -0.0, 22.52), (-1.0, 0.0, 7.55e-08, -6.344), (-0.0, -0.0, -0.0, 1.0)))
ob_cube_001.location = (0.0, -22.74, 0.0)
ob_cube_001.scale = (8.233, 23.74, 8.233)
_vg = ob_cube_001.vertex_groups.new(name='Bone')
_vg = ob_cube_001.vertex_groups.new(name='Bone.001')
_vg.add([0, 1, 2, 3], 1.0, 'REPLACE')
_m = ob_cube_001.modifiers.new('Armature', 'ARMATURE')
_m.object = ob_armature_002
_m = ob_cube_001.modifiers.new('Mirror', 'MIRROR')
_m = ob_cube_001.modifiers.new('Mirror.001', 'MIRROR')
_m.use_axis = (False, True, False)
_m.mirror_object = ob_cube_002
_m = ob_cube_001.modifiers.new('Solidify', 'SOLIDIFY')
ob_armature_002.location = (-6.344, -22.52, 0.0)
ob_armature_002.rotation_euler = (-0.0, -1.571, 0.0)

# ---- collection membership
col_collection.objects.link(ob_cube)
col_collection.objects.link(ob_atas)
col_collection.objects.link(ob_cube_002)
col_collection.objects.link(ob_armature)
col_collection.objects.link(ob_cube_003)
col_collection.objects.link(ob_armature_001)
col_collection.objects.link(ob_cube_001)
col_collection.objects.link(ob_armature_002)

# ---- scene / render settings (as saved in the file)
scene.frame_start = 1; scene.frame_end = 250; scene.frame_set(68)
scene.render.engine = 'BLENDER_EEVEE_NEXT'
scene.render.bake_bias = 0.0
scene.render.bake_samples = 0
scene.cycles.sampling_pattern = 'TABULATED_SOBOL'
scene.eevee.use_volume_custom_range = False
bpy.context.view_layer.update()

# ---- added for rendering (the .blend has no active camera and no usable light): camera, sun
cam_auto = bpy.data.cameras.new('AutoCamera')
cam_auto.lens = 50.0
cam_auto.sensor_width = 36.0
cam_auto.clip_end = 1086.44
ob_auto_camera = bpy.data.objects.new('AutoCamera', cam_auto)
scene.collection.objects.link(ob_auto_camera)
ob_auto_camera.location = (61.9055, -74.2866, 49.5244)
ob_auto_camera.rotation_euler = (1.09748, -7.21219e-08, 0.694738)
scene.camera = ob_auto_camera
light_auto_sun = bpy.data.lights.new('AutoSun', 'SUN')
light_auto_sun.energy = 3.0
light_auto_sun.angle = 0.0523599
ob_auto_sun = bpy.data.objects.new('AutoSun', light_auto_sun)
scene.collection.objects.link(ob_auto_sun)
ob_auto_sun.rotation_euler = (0.872665, 0.174533, 0.523599)
bpy.context.view_layer.update()
